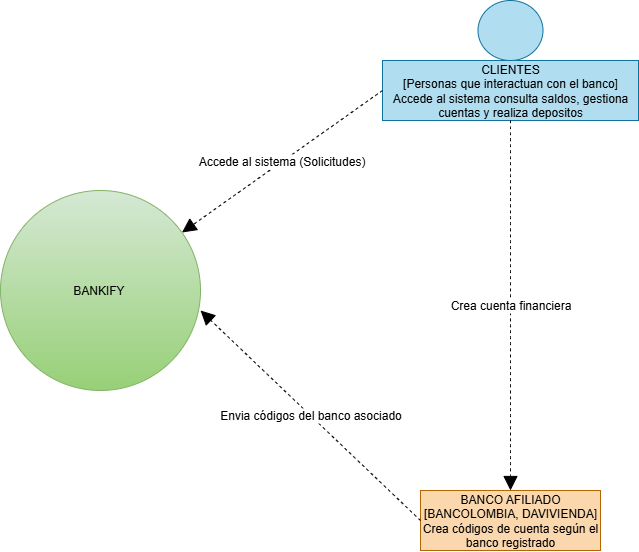

The diagram above was exported from draw.io. Its source (the exported page's mxGraphModel, read from the mxfile embedded in the PNG):
<mxGraphModel dx="1276" dy="859" grid="1" gridSize="10" guides="1" tooltips="1" connect="1" arrows="1" fold="1" page="1" pageScale="1" pageWidth="827" pageHeight="1169" math="0" shadow="0">
  <root>
    <mxCell id="0" />
    <mxCell id="1" parent="0" />
    <mxCell id="ZprFbqOjF2eU1Tj3soBc-1" value="BANKIFY&amp;nbsp;" style="ellipse;whiteSpace=wrap;html=1;aspect=fixed;fillColor=#d5e8d4;gradientColor=#97d077;strokeColor=#82b366;" parent="1" vertex="1">
      <mxGeometry x="50" y="240" width="200" height="200" as="geometry" />
    </mxCell>
    <mxCell id="khBGvabLnG8VwVC_u8YO-1" value="CLIENTES&lt;br&gt;&lt;div&gt;[Personas que interactuan con el banco]&lt;/div&gt;&lt;div&gt;Accede al sistema consulta saldos, gestiona cuentas y realiza depositos&lt;/div&gt;" style="rounded=0;whiteSpace=wrap;html=1;fillColor=#b1ddf0;strokeColor=#10739e;" vertex="1" parent="1">
      <mxGeometry x="432" y="110" width="256" height="60" as="geometry" />
    </mxCell>
    <mxCell id="enxQavmZXMAW1mlzHS9f-2" value="BANCO AFILIADO&lt;div&gt;[BANCOLOMBIA, DAVIVIENDA]&lt;/div&gt;&lt;div&gt;Crea códigos de cuenta según el banco registrado&lt;/div&gt;" style="rounded=0;whiteSpace=wrap;html=1;fillColor=#fad7ac;strokeColor=#b46504;" vertex="1" parent="1">
      <mxGeometry x="470" y="540" width="180" height="60" as="geometry" />
    </mxCell>
    <mxCell id="khBGvabLnG8VwVC_u8YO-10" value="Accede al sistema (Solicitudes)" style="endArrow=block;endSize=12;dashed=1;html=1;rounded=0;fontSize=12;curved=1;endFill=1;exitX=0;exitY=0.5;exitDx=0;exitDy=0;" edge="1" parent="1" source="khBGvabLnG8VwVC_u8YO-1" target="ZprFbqOjF2eU1Tj3soBc-1">
      <mxGeometry width="160" relative="1" as="geometry">
        <mxPoint x="270" y="290" as="sourcePoint" />
        <mxPoint x="430" y="290" as="targetPoint" />
      </mxGeometry>
    </mxCell>
    <mxCell id="enxQavmZXMAW1mlzHS9f-5" value="Crea cuenta financiera" style="endArrow=block;endSize=12;dashed=1;html=1;rounded=0;fontSize=12;curved=1;endFill=1;entryX=0.5;entryY=0;entryDx=0;entryDy=0;exitX=0.5;exitY=1;exitDx=0;exitDy=0;" edge="1" parent="1" source="khBGvabLnG8VwVC_u8YO-1" target="enxQavmZXMAW1mlzHS9f-2">
      <mxGeometry width="160" relative="1" as="geometry">
        <mxPoint x="530" y="440" as="sourcePoint" />
        <mxPoint x="500" y="415" as="targetPoint" />
      </mxGeometry>
    </mxCell>
    <mxCell id="khBGvabLnG8VwVC_u8YO-15" value="Envia códigos del banco asociado" style="endArrow=block;endSize=12;dashed=1;html=1;rounded=0;fontSize=12;curved=1;endFill=1;entryX=0.897;entryY=0.814;entryDx=0;entryDy=0;exitX=0;exitY=0.5;exitDx=0;exitDy=0;entryPerimeter=0;" edge="1" parent="1" source="enxQavmZXMAW1mlzHS9f-2">
      <mxGeometry width="160" relative="1" as="geometry">
        <mxPoint x="528" y="635" as="sourcePoint" />
        <mxPoint x="250" y="360" as="targetPoint" />
      </mxGeometry>
    </mxCell>
    <mxCell id="khBGvabLnG8VwVC_u8YO-18" value="" style="ellipse;fillColor=#b1ddf0;html=1;strokeColor=#10739e;" vertex="1" parent="1">
      <mxGeometry x="527.5" y="50" width="65" height="60" as="geometry" />
    </mxCell>
  </root>
</mxGraphModel>